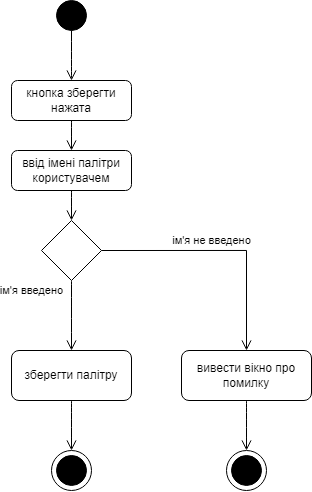

The diagram above was exported from draw.io. Its source (the exported page's mxGraphModel, read from the mxfile embedded in the PNG):
<mxGraphModel dx="941" dy="577" grid="1" gridSize="10" guides="1" tooltips="1" connect="1" arrows="1" fold="1" page="1" pageScale="1" pageWidth="827" pageHeight="1169" math="0" shadow="0">
  <root>
    <mxCell id="WIyWlLk6GJQsqaUBKTNV-0" />
    <mxCell id="WIyWlLk6GJQsqaUBKTNV-1" parent="WIyWlLk6GJQsqaUBKTNV-0" />
    <mxCell id="shrBqNeaosaTMXlTJfhu-3" style="edgeStyle=none;curved=1;rounded=0;orthogonalLoop=1;jettySize=auto;html=1;exitX=0.5;exitY=0;exitDx=0;exitDy=0;entryX=0.5;entryY=1;entryDx=0;entryDy=0;fontSize=12;startSize=8;endSize=8;startArrow=open;startFill=0;endArrow=none;endFill=0;" edge="1" parent="WIyWlLk6GJQsqaUBKTNV-1" source="WIyWlLk6GJQsqaUBKTNV-3" target="shrBqNeaosaTMXlTJfhu-2">
      <mxGeometry relative="1" as="geometry" />
    </mxCell>
    <mxCell id="shrBqNeaosaTMXlTJfhu-5" style="edgeStyle=none;curved=1;rounded=0;orthogonalLoop=1;jettySize=auto;html=1;exitX=0.5;exitY=1;exitDx=0;exitDy=0;entryX=0.5;entryY=0;entryDx=0;entryDy=0;fontSize=12;startSize=8;endSize=8;endArrow=open;endFill=0;" edge="1" parent="WIyWlLk6GJQsqaUBKTNV-1" source="WIyWlLk6GJQsqaUBKTNV-3" target="shrBqNeaosaTMXlTJfhu-4">
      <mxGeometry relative="1" as="geometry" />
    </mxCell>
    <mxCell id="WIyWlLk6GJQsqaUBKTNV-3" value="кнопка зберегти нажата" style="rounded=1;whiteSpace=wrap;html=1;fontSize=12;glass=0;strokeWidth=1;shadow=0;" parent="WIyWlLk6GJQsqaUBKTNV-1" vertex="1">
      <mxGeometry x="160" y="80" width="120" height="40" as="geometry" />
    </mxCell>
    <mxCell id="WIyWlLk6GJQsqaUBKTNV-5" value="ім'я не введено" style="edgeStyle=orthogonalEdgeStyle;rounded=0;html=1;jettySize=auto;orthogonalLoop=1;fontSize=11;endArrow=open;endFill=0;endSize=8;strokeWidth=1;shadow=0;labelBackgroundColor=none;exitX=1;exitY=0.5;exitDx=0;exitDy=0;" parent="WIyWlLk6GJQsqaUBKTNV-1" source="shrBqNeaosaTMXlTJfhu-6" target="WIyWlLk6GJQsqaUBKTNV-7" edge="1">
      <mxGeometry x="-0.102" y="10" relative="1" as="geometry">
        <mxPoint as="offset" />
        <mxPoint x="210" y="430" as="sourcePoint" />
      </mxGeometry>
    </mxCell>
    <mxCell id="WIyWlLk6GJQsqaUBKTNV-7" value="вивести вікно про помилку" style="rounded=1;whiteSpace=wrap;html=1;fontSize=12;glass=0;strokeWidth=1;shadow=0;" parent="WIyWlLk6GJQsqaUBKTNV-1" vertex="1">
      <mxGeometry x="330" y="350" width="130" height="50" as="geometry" />
    </mxCell>
    <mxCell id="G6PKuREJh2DTVZC8n1gG-5" value="зберегти палітру" style="rounded=1;whiteSpace=wrap;html=1;" parent="WIyWlLk6GJQsqaUBKTNV-1" vertex="1">
      <mxGeometry x="160" y="350" width="120" height="50" as="geometry" />
    </mxCell>
    <mxCell id="shrBqNeaosaTMXlTJfhu-1" value="" style="shape=mxgraph.sysml.actFinal;html=1;verticalLabelPosition=bottom;labelBackgroundColor=#ffffff;verticalAlign=top;fontSize=16;" vertex="1" parent="WIyWlLk6GJQsqaUBKTNV-1">
      <mxGeometry x="200" y="450" width="40" height="40" as="geometry" />
    </mxCell>
    <mxCell id="shrBqNeaosaTMXlTJfhu-2" value="" style="shape=ellipse;html=1;fillColor=strokeColor;fontSize=18;fontColor=#ffffff;" vertex="1" parent="WIyWlLk6GJQsqaUBKTNV-1">
      <mxGeometry x="205" width="30" height="30" as="geometry" />
    </mxCell>
    <mxCell id="shrBqNeaosaTMXlTJfhu-4" value="ввід імені палітри користувачем" style="rounded=1;whiteSpace=wrap;html=1;fontSize=12;glass=0;strokeWidth=1;shadow=0;" vertex="1" parent="WIyWlLk6GJQsqaUBKTNV-1">
      <mxGeometry x="160" y="150" width="120" height="40" as="geometry" />
    </mxCell>
    <mxCell id="shrBqNeaosaTMXlTJfhu-8" style="edgeStyle=none;curved=1;rounded=0;orthogonalLoop=1;jettySize=auto;html=1;exitX=0.5;exitY=1;exitDx=0;exitDy=0;entryX=0.5;entryY=0;entryDx=0;entryDy=0;fontSize=12;startSize=8;endSize=8;endArrow=open;endFill=0;" edge="1" parent="WIyWlLk6GJQsqaUBKTNV-1" source="shrBqNeaosaTMXlTJfhu-6" target="G6PKuREJh2DTVZC8n1gG-5">
      <mxGeometry relative="1" as="geometry" />
    </mxCell>
    <mxCell id="shrBqNeaosaTMXlTJfhu-9" value="ім'я введено" style="edgeLabel;html=1;align=center;verticalAlign=middle;resizable=0;points=[];fontSize=11;" vertex="1" connectable="0" parent="shrBqNeaosaTMXlTJfhu-8">
      <mxGeometry x="-0.6027" y="-1" relative="1" as="geometry">
        <mxPoint x="-39" y="-4" as="offset" />
      </mxGeometry>
    </mxCell>
    <mxCell id="shrBqNeaosaTMXlTJfhu-6" value="" style="rhombus;whiteSpace=wrap;html=1;fontSize=16;" vertex="1" parent="WIyWlLk6GJQsqaUBKTNV-1">
      <mxGeometry x="190" y="220" width="60" height="60" as="geometry" />
    </mxCell>
    <mxCell id="shrBqNeaosaTMXlTJfhu-7" style="edgeStyle=none;curved=1;rounded=0;orthogonalLoop=1;jettySize=auto;html=1;exitX=0.5;exitY=1;exitDx=0;exitDy=0;fontSize=12;startSize=8;endSize=8;endArrow=open;endFill=0;" edge="1" parent="WIyWlLk6GJQsqaUBKTNV-1" source="shrBqNeaosaTMXlTJfhu-4" target="shrBqNeaosaTMXlTJfhu-6">
      <mxGeometry relative="1" as="geometry" />
    </mxCell>
    <mxCell id="shrBqNeaosaTMXlTJfhu-10" value="" style="shape=mxgraph.sysml.actFinal;html=1;verticalLabelPosition=bottom;labelBackgroundColor=#ffffff;verticalAlign=top;fontSize=16;" vertex="1" parent="WIyWlLk6GJQsqaUBKTNV-1">
      <mxGeometry x="375" y="450" width="40" height="40" as="geometry" />
    </mxCell>
    <mxCell id="shrBqNeaosaTMXlTJfhu-11" style="edgeStyle=none;curved=1;rounded=0;orthogonalLoop=1;jettySize=auto;html=1;exitX=0.5;exitY=1;exitDx=0;exitDy=0;entryX=0.5;entryY=0;entryDx=0;entryDy=0;entryPerimeter=0;fontSize=12;startSize=8;endSize=8;endArrow=open;endFill=0;" edge="1" parent="WIyWlLk6GJQsqaUBKTNV-1" source="WIyWlLk6GJQsqaUBKTNV-7" target="shrBqNeaosaTMXlTJfhu-10">
      <mxGeometry relative="1" as="geometry" />
    </mxCell>
    <mxCell id="shrBqNeaosaTMXlTJfhu-12" style="edgeStyle=none;curved=1;rounded=0;orthogonalLoop=1;jettySize=auto;html=1;exitX=0.5;exitY=1;exitDx=0;exitDy=0;entryX=0.5;entryY=0;entryDx=0;entryDy=0;entryPerimeter=0;fontSize=12;startSize=8;endSize=8;endArrow=open;endFill=0;" edge="1" parent="WIyWlLk6GJQsqaUBKTNV-1" source="G6PKuREJh2DTVZC8n1gG-5" target="shrBqNeaosaTMXlTJfhu-1">
      <mxGeometry relative="1" as="geometry" />
    </mxCell>
  </root>
</mxGraphModel>